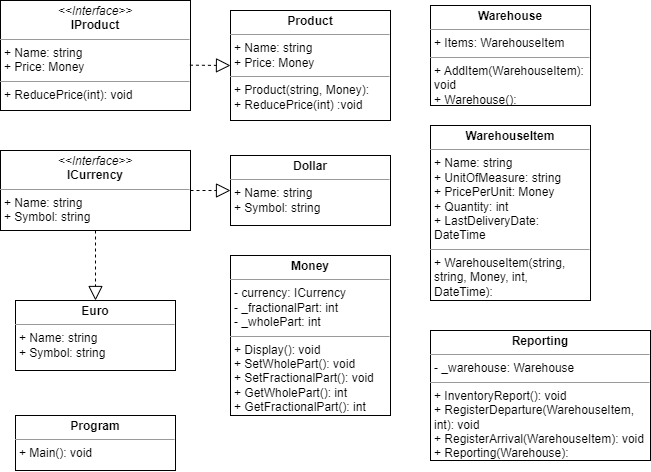

The diagram above was exported from draw.io. Its source (the exported page's mxGraphModel, read from the mxfile embedded in the PNG):
<mxGraphModel dx="1313" dy="653" grid="1" gridSize="10" guides="1" tooltips="1" connect="1" arrows="1" fold="1" page="1" pageScale="1" pageWidth="827" pageHeight="1169" math="0" shadow="0">
  <root>
    <mxCell id="0" />
    <mxCell id="1" parent="0" />
    <mxCell id="NRoBQSt6OoZhtVqaVDye-1" value="&lt;p style=&quot;margin:0px;margin-top:4px;text-align:center;&quot;&gt;&lt;i&gt;&amp;lt;&amp;lt;Interface&amp;gt;&amp;gt;&lt;/i&gt;&lt;br&gt;&lt;b&gt;IProduct&lt;/b&gt;&lt;/p&gt;&lt;hr size=&quot;1&quot;&gt;&lt;p style=&quot;margin:0px;margin-left:4px;&quot;&gt;+ Name: string&lt;br&gt;+ Price: Money&lt;/p&gt;&lt;hr size=&quot;1&quot;&gt;&lt;p style=&quot;margin:0px;margin-left:4px;&quot;&gt;+ ReducePrice(int): void&lt;br&gt;&lt;/p&gt;" style="verticalAlign=top;align=left;overflow=fill;fontSize=12;fontFamily=Helvetica;html=1;whiteSpace=wrap;" vertex="1" parent="1">
      <mxGeometry x="60" y="90" width="190" height="110" as="geometry" />
    </mxCell>
    <mxCell id="NRoBQSt6OoZhtVqaVDye-2" value="&lt;p style=&quot;margin:0px;margin-top:4px;text-align:center;&quot;&gt;&lt;i&gt;&amp;lt;&amp;lt;Interface&amp;gt;&amp;gt;&lt;/i&gt;&lt;br&gt;&lt;b&gt;ICurrency&lt;/b&gt;&lt;/p&gt;&lt;hr size=&quot;1&quot;&gt;&lt;p style=&quot;margin:0px;margin-left:4px;&quot;&gt;+ Name: string&lt;br&gt;+ Symbol: string&lt;/p&gt;&lt;p style=&quot;margin:0px;margin-left:4px;&quot;&gt;&lt;br&gt;&lt;/p&gt;" style="verticalAlign=top;align=left;overflow=fill;fontSize=12;fontFamily=Helvetica;html=1;whiteSpace=wrap;" vertex="1" parent="1">
      <mxGeometry x="60" y="240" width="190" height="80" as="geometry" />
    </mxCell>
    <mxCell id="NRoBQSt6OoZhtVqaVDye-3" value="&lt;p style=&quot;margin:0px;margin-top:4px;text-align:center;&quot;&gt;&lt;b&gt;Product&lt;/b&gt;&lt;/p&gt;&lt;hr size=&quot;1&quot;&gt;&lt;p style=&quot;margin:0px;margin-left:4px;&quot;&gt;+ Name: string&lt;/p&gt;&lt;p style=&quot;margin:0px;margin-left:4px;&quot;&gt;+ Price: Money&lt;/p&gt;&lt;hr size=&quot;1&quot;&gt;&lt;p style=&quot;margin:0px;margin-left:4px;&quot;&gt;+ Product(string, Money):&amp;nbsp;&lt;/p&gt;&lt;p style=&quot;margin:0px;margin-left:4px;&quot;&gt;+ ReducePrice(int) :void&lt;/p&gt;" style="verticalAlign=top;align=left;overflow=fill;fontSize=12;fontFamily=Helvetica;html=1;whiteSpace=wrap;" vertex="1" parent="1">
      <mxGeometry x="290" y="100" width="160" height="110" as="geometry" />
    </mxCell>
    <mxCell id="NRoBQSt6OoZhtVqaVDye-4" value="" style="endArrow=block;dashed=1;endFill=0;endSize=12;html=1;rounded=0;exitX=0.997;exitY=0.588;exitDx=0;exitDy=0;exitPerimeter=0;entryX=0;entryY=0.5;entryDx=0;entryDy=0;" edge="1" parent="1" source="NRoBQSt6OoZhtVqaVDye-1" target="NRoBQSt6OoZhtVqaVDye-3">
      <mxGeometry width="160" relative="1" as="geometry">
        <mxPoint x="260" y="170" as="sourcePoint" />
        <mxPoint x="420" y="170" as="targetPoint" />
      </mxGeometry>
    </mxCell>
    <mxCell id="NRoBQSt6OoZhtVqaVDye-5" value="&lt;p style=&quot;margin:0px;margin-top:4px;text-align:center;&quot;&gt;&lt;b&gt;Dollar&lt;/b&gt;&lt;/p&gt;&lt;hr size=&quot;1&quot;&gt;&lt;p style=&quot;margin:0px;margin-left:4px;&quot;&gt;+ Name: string&lt;/p&gt;&lt;p style=&quot;margin:0px;margin-left:4px;&quot;&gt;+ Symbol: string&lt;/p&gt;" style="verticalAlign=top;align=left;overflow=fill;fontSize=12;fontFamily=Helvetica;html=1;whiteSpace=wrap;" vertex="1" parent="1">
      <mxGeometry x="290" y="245" width="160" height="70" as="geometry" />
    </mxCell>
    <mxCell id="NRoBQSt6OoZhtVqaVDye-6" value="&lt;p style=&quot;margin:0px;margin-top:4px;text-align:center;&quot;&gt;&lt;b&gt;Euro&lt;/b&gt;&lt;/p&gt;&lt;hr size=&quot;1&quot;&gt;&lt;p style=&quot;margin:0px;margin-left:4px;&quot;&gt;+ Name: string&lt;/p&gt;&lt;p style=&quot;margin:0px;margin-left:4px;&quot;&gt;+ Symbol: string&lt;/p&gt;" style="verticalAlign=top;align=left;overflow=fill;fontSize=12;fontFamily=Helvetica;html=1;whiteSpace=wrap;" vertex="1" parent="1">
      <mxGeometry x="75" y="390" width="160" height="70" as="geometry" />
    </mxCell>
    <mxCell id="NRoBQSt6OoZhtVqaVDye-7" value="" style="endArrow=block;dashed=1;endFill=0;endSize=12;html=1;rounded=0;exitX=1;exitY=0.5;exitDx=0;exitDy=0;entryX=0;entryY=0.5;entryDx=0;entryDy=0;" edge="1" parent="1" source="NRoBQSt6OoZhtVqaVDye-2" target="NRoBQSt6OoZhtVqaVDye-5">
      <mxGeometry width="160" relative="1" as="geometry">
        <mxPoint x="280" y="400" as="sourcePoint" />
        <mxPoint x="440" y="400" as="targetPoint" />
      </mxGeometry>
    </mxCell>
    <mxCell id="NRoBQSt6OoZhtVqaVDye-8" value="" style="endArrow=block;dashed=1;endFill=0;endSize=12;html=1;rounded=0;exitX=0.5;exitY=1;exitDx=0;exitDy=0;" edge="1" parent="1" source="NRoBQSt6OoZhtVqaVDye-2" target="NRoBQSt6OoZhtVqaVDye-6">
      <mxGeometry width="160" relative="1" as="geometry">
        <mxPoint x="310" y="460" as="sourcePoint" />
        <mxPoint x="470" y="460" as="targetPoint" />
      </mxGeometry>
    </mxCell>
    <mxCell id="NRoBQSt6OoZhtVqaVDye-9" value="&lt;p style=&quot;margin:0px;margin-top:4px;text-align:center;&quot;&gt;&lt;b&gt;Money&lt;/b&gt;&lt;/p&gt;&lt;hr size=&quot;1&quot;&gt;&lt;p style=&quot;margin:0px;margin-left:4px;&quot;&gt;- currency: ICurrency&lt;/p&gt;&lt;p style=&quot;margin:0px;margin-left:4px;&quot;&gt;- _fractionalPart: int&lt;/p&gt;&lt;p style=&quot;margin:0px;margin-left:4px;&quot;&gt;- _wholePart: int&lt;/p&gt;&lt;hr size=&quot;1&quot;&gt;&lt;p style=&quot;margin:0px;margin-left:4px;&quot;&gt;+ Display(): void&lt;/p&gt;&lt;p style=&quot;margin:0px;margin-left:4px;&quot;&gt;+ SetWholePart(): void&lt;/p&gt;&lt;p style=&quot;margin:0px;margin-left:4px;&quot;&gt;+ SetFractionalPart(): void&lt;/p&gt;&lt;p style=&quot;border-color: var(--border-color); margin: 0px 0px 0px 4px;&quot;&gt;+ GetWholePart(): int&lt;/p&gt;&lt;p style=&quot;border-color: var(--border-color); margin: 0px 0px 0px 4px;&quot;&gt;+ GetFractionalPart(): int&lt;/p&gt;&lt;p style=&quot;margin:0px;margin-left:4px;&quot;&gt;&lt;br&gt;&lt;/p&gt;" style="verticalAlign=top;align=left;overflow=fill;fontSize=12;fontFamily=Helvetica;html=1;whiteSpace=wrap;" vertex="1" parent="1">
      <mxGeometry x="290" y="345" width="160" height="160" as="geometry" />
    </mxCell>
    <mxCell id="NRoBQSt6OoZhtVqaVDye-10" value="&lt;p style=&quot;margin:0px;margin-top:4px;text-align:center;&quot;&gt;&lt;b&gt;Warehouse&lt;/b&gt;&lt;/p&gt;&lt;hr size=&quot;1&quot;&gt;&lt;p style=&quot;margin:0px;margin-left:4px;&quot;&gt;+ Items: WarehouseItem&lt;/p&gt;&lt;hr size=&quot;1&quot;&gt;&lt;p style=&quot;margin:0px;margin-left:4px;&quot;&gt;+ AddItem(WarehouseItem): void&lt;/p&gt;&lt;p style=&quot;margin:0px;margin-left:4px;&quot;&gt;+ Warehouse():&amp;nbsp;&lt;/p&gt;&lt;p style=&quot;margin:0px;margin-left:4px;&quot;&gt;&lt;br&gt;&lt;/p&gt;" style="verticalAlign=top;align=left;overflow=fill;fontSize=12;fontFamily=Helvetica;html=1;whiteSpace=wrap;" vertex="1" parent="1">
      <mxGeometry x="490" y="95" width="160" height="100" as="geometry" />
    </mxCell>
    <mxCell id="NRoBQSt6OoZhtVqaVDye-11" value="&lt;p style=&quot;margin:0px;margin-top:4px;text-align:center;&quot;&gt;&lt;b&gt;WarehouseItem&lt;/b&gt;&lt;/p&gt;&lt;hr size=&quot;1&quot;&gt;&lt;p style=&quot;margin:0px;margin-left:4px;&quot;&gt;+ Name: string&lt;/p&gt;&lt;p style=&quot;margin:0px;margin-left:4px;&quot;&gt;+ UnitOfMeasure: string&lt;/p&gt;&lt;p style=&quot;margin:0px;margin-left:4px;&quot;&gt;+ PricePerUnit: Money&lt;/p&gt;&lt;p style=&quot;margin:0px;margin-left:4px;&quot;&gt;+ Quantity: int&lt;/p&gt;&lt;p style=&quot;margin:0px;margin-left:4px;&quot;&gt;+ LastDeliveryDate: DateTime&lt;/p&gt;&lt;hr size=&quot;1&quot;&gt;&lt;p style=&quot;margin:0px;margin-left:4px;&quot;&gt;+ WarehouseItem(string, string, Money, int, DateTime):&lt;/p&gt;" style="verticalAlign=top;align=left;overflow=fill;fontSize=12;fontFamily=Helvetica;html=1;whiteSpace=wrap;" vertex="1" parent="1">
      <mxGeometry x="490" y="215" width="160" height="175" as="geometry" />
    </mxCell>
    <mxCell id="NRoBQSt6OoZhtVqaVDye-12" value="&lt;p style=&quot;margin:0px;margin-top:4px;text-align:center;&quot;&gt;&lt;b&gt;Reporting&lt;/b&gt;&lt;/p&gt;&lt;hr size=&quot;1&quot;&gt;&lt;p style=&quot;margin:0px;margin-left:4px;&quot;&gt;- _warehouse: Warehouse&lt;/p&gt;&lt;hr size=&quot;1&quot;&gt;&lt;p style=&quot;margin:0px;margin-left:4px;&quot;&gt;+ InventoryReport(): void&lt;/p&gt;&lt;p style=&quot;margin:0px;margin-left:4px;&quot;&gt;+&amp;nbsp;RegisterDeparture(WarehouseItem, int): void&lt;/p&gt;&lt;p style=&quot;margin:0px;margin-left:4px;&quot;&gt;+&amp;nbsp;RegisterArrival(WarehouseItem): void&lt;/p&gt;&lt;p style=&quot;margin:0px;margin-left:4px;&quot;&gt;+ Reporting(Warehouse):&lt;/p&gt;" style="verticalAlign=top;align=left;overflow=fill;fontSize=12;fontFamily=Helvetica;html=1;whiteSpace=wrap;" vertex="1" parent="1">
      <mxGeometry x="490" y="420" width="220" height="130" as="geometry" />
    </mxCell>
    <mxCell id="NRoBQSt6OoZhtVqaVDye-14" value="&lt;p style=&quot;margin:0px;margin-top:4px;text-align:center;&quot;&gt;&lt;b&gt;Program&lt;/b&gt;&lt;/p&gt;&lt;hr size=&quot;1&quot;&gt;&lt;p style=&quot;margin:0px;margin-left:4px;&quot;&gt;+ Main(): void&lt;/p&gt;" style="verticalAlign=top;align=left;overflow=fill;fontSize=12;fontFamily=Helvetica;html=1;whiteSpace=wrap;" vertex="1" parent="1">
      <mxGeometry x="75" y="505" width="160" height="55" as="geometry" />
    </mxCell>
  </root>
</mxGraphModel>